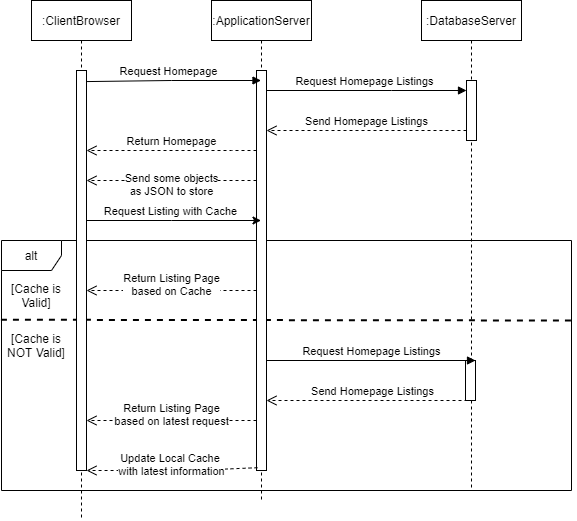

The diagram above was exported from draw.io. Its source (the exported page's mxGraphModel, read from the mxfile embedded in the PNG):
<mxGraphModel dx="997" dy="548" grid="1" gridSize="10" guides="1" tooltips="1" connect="1" arrows="1" fold="1" page="1" pageScale="1" pageWidth="850" pageHeight="1100" math="0" shadow="0">
  <root>
    <mxCell id="0" />
    <mxCell id="1" parent="0" />
    <mxCell id="Qjz0baQaX79wYR9RiFw9-18" value="alt" style="shape=umlFrame;whiteSpace=wrap;html=1;" parent="1" vertex="1">
      <mxGeometry x="90" y="320" width="570" height="250" as="geometry" />
    </mxCell>
    <mxCell id="2E13ImIOeFxUlRi-He8J-3" value="" style="endArrow=none;dashed=1;html=1;strokeWidth=2;rounded=0;exitX=-0.001;exitY=0.317;exitDx=0;exitDy=0;exitPerimeter=0;entryX=1.005;entryY=0.32;entryDx=0;entryDy=0;entryPerimeter=0;" edge="1" parent="1" source="Qjz0baQaX79wYR9RiFw9-18" target="Qjz0baQaX79wYR9RiFw9-18">
      <mxGeometry width="50" height="50" relative="1" as="geometry">
        <mxPoint x="400" y="510" as="sourcePoint" />
        <mxPoint x="450" y="460" as="targetPoint" />
      </mxGeometry>
    </mxCell>
    <mxCell id="Qjz0baQaX79wYR9RiFw9-23" value="Request Homepage Listings" style="html=1;verticalAlign=bottom;endArrow=block;rounded=0;" parent="1" source="3nuBFxr9cyL0pnOWT2aG-5" target="K4PM8aCuWwTGYZJuiSMs-2" edge="1">
      <mxGeometry width="80" relative="1" as="geometry">
        <mxPoint x="410" y="170" as="sourcePoint" />
        <mxPoint x="490" y="170" as="targetPoint" />
        <Array as="points">
          <mxPoint x="480" y="170" />
        </Array>
      </mxGeometry>
    </mxCell>
    <mxCell id="3nuBFxr9cyL0pnOWT2aG-5" value=":ApplicationServer" style="shape=umlLifeline;perimeter=lifelinePerimeter;container=1;collapsible=0;recursiveResize=0;rounded=0;shadow=0;strokeWidth=1;" parent="1" vertex="1">
      <mxGeometry x="300" y="80" width="100" height="500" as="geometry" />
    </mxCell>
    <mxCell id="3nuBFxr9cyL0pnOWT2aG-6" value="" style="points=[];perimeter=orthogonalPerimeter;rounded=0;shadow=0;strokeWidth=1;" parent="3nuBFxr9cyL0pnOWT2aG-5" vertex="1">
      <mxGeometry x="45" y="70" width="10" height="400" as="geometry" />
    </mxCell>
    <mxCell id="K4PM8aCuWwTGYZJuiSMs-1" value=":DatabaseServer" style="shape=umlLifeline;perimeter=lifelinePerimeter;container=1;collapsible=0;recursiveResize=0;rounded=0;shadow=0;strokeWidth=1;" parent="1" vertex="1">
      <mxGeometry x="510" y="80" width="100" height="490" as="geometry" />
    </mxCell>
    <mxCell id="K4PM8aCuWwTGYZJuiSMs-2" value="" style="points=[];perimeter=orthogonalPerimeter;rounded=0;shadow=0;strokeWidth=1;" parent="K4PM8aCuWwTGYZJuiSMs-1" vertex="1">
      <mxGeometry x="45" y="80" width="10" height="60" as="geometry" />
    </mxCell>
    <mxCell id="Qjz0baQaX79wYR9RiFw9-16" value="" style="endArrow=classic;html=1;rounded=0;" parent="1" target="3nuBFxr9cyL0pnOWT2aG-5" edge="1">
      <mxGeometry width="50" height="50" relative="1" as="geometry">
        <mxPoint x="170" y="300" as="sourcePoint" />
        <mxPoint x="450" y="230" as="targetPoint" />
        <Array as="points">
          <mxPoint x="260" y="300" />
        </Array>
      </mxGeometry>
    </mxCell>
    <mxCell id="Qjz0baQaX79wYR9RiFw9-17" value="Request Listing with Cache" style="edgeLabel;html=1;align=center;verticalAlign=middle;resizable=0;points=[];" parent="Qjz0baQaX79wYR9RiFw9-16" vertex="1" connectable="0">
      <mxGeometry x="0.3449" y="-3" relative="1" as="geometry">
        <mxPoint x="-33" y="-13" as="offset" />
      </mxGeometry>
    </mxCell>
    <mxCell id="Qjz0baQaX79wYR9RiFw9-20" value="&lt;div&gt;Send some objects&lt;/div&gt;&lt;div&gt; as JSON to store&lt;/div&gt;" style="html=1;verticalAlign=bottom;endArrow=open;dashed=1;endSize=8;rounded=0;" parent="1" source="3nuBFxr9cyL0pnOWT2aG-6" target="3nuBFxr9cyL0pnOWT2aG-2" edge="1">
      <mxGeometry y="20" relative="1" as="geometry">
        <mxPoint x="460" y="250" as="sourcePoint" />
        <mxPoint x="180" y="260" as="targetPoint" />
        <Array as="points">
          <mxPoint x="290" y="260" />
        </Array>
        <mxPoint as="offset" />
      </mxGeometry>
    </mxCell>
    <mxCell id="Qjz0baQaX79wYR9RiFw9-21" value="&lt;div&gt;Send Homepage Listings&lt;/div&gt;" style="html=1;verticalAlign=bottom;endArrow=open;dashed=1;endSize=8;rounded=0;" parent="1" source="K4PM8aCuWwTGYZJuiSMs-2" target="3nuBFxr9cyL0pnOWT2aG-6" edge="1">
      <mxGeometry relative="1" as="geometry">
        <mxPoint x="560" y="210" as="sourcePoint" />
        <mxPoint x="380" y="250" as="targetPoint" />
        <Array as="points">
          <mxPoint x="460" y="210" />
        </Array>
      </mxGeometry>
    </mxCell>
    <mxCell id="Qjz0baQaX79wYR9RiFw9-22" value="Return Homepage" style="html=1;verticalAlign=bottom;endArrow=open;dashed=1;endSize=8;rounded=0;" parent="1" source="3nuBFxr9cyL0pnOWT2aG-6" target="3nuBFxr9cyL0pnOWT2aG-2" edge="1">
      <mxGeometry relative="1" as="geometry">
        <mxPoint x="300" y="220" as="sourcePoint" />
        <mxPoint x="220" y="220" as="targetPoint" />
        <Array as="points">
          <mxPoint x="320" y="230" />
        </Array>
      </mxGeometry>
    </mxCell>
    <mxCell id="Qjz0baQaX79wYR9RiFw9-24" value="&lt;div&gt;Request Homepage&lt;/div&gt;" style="html=1;verticalAlign=bottom;endArrow=block;rounded=0;exitX=-0.012;exitY=0.028;exitDx=0;exitDy=0;exitPerimeter=0;" parent="1" source="3nuBFxr9cyL0pnOWT2aG-2" target="3nuBFxr9cyL0pnOWT2aG-5" edge="1">
      <mxGeometry width="80" relative="1" as="geometry">
        <mxPoint x="220" y="160" as="sourcePoint" />
        <mxPoint x="300" y="160" as="targetPoint" />
        <Array as="points">
          <mxPoint x="260" y="160" />
        </Array>
      </mxGeometry>
    </mxCell>
    <mxCell id="3nuBFxr9cyL0pnOWT2aG-1" value=":ClientBrowser" style="shape=umlLifeline;perimeter=lifelinePerimeter;container=1;collapsible=0;recursiveResize=0;rounded=0;shadow=0;strokeWidth=1;" parent="1" vertex="1">
      <mxGeometry x="120" y="80" width="100" height="520" as="geometry" />
    </mxCell>
    <mxCell id="3nuBFxr9cyL0pnOWT2aG-2" value="" style="points=[];perimeter=orthogonalPerimeter;rounded=0;shadow=0;strokeWidth=1;" parent="3nuBFxr9cyL0pnOWT2aG-1" vertex="1">
      <mxGeometry x="45" y="70" width="10" height="400" as="geometry" />
    </mxCell>
    <mxCell id="2E13ImIOeFxUlRi-He8J-1" value="[Cache is Valid]" style="text;html=1;strokeColor=none;fillColor=none;align=center;verticalAlign=middle;whiteSpace=wrap;rounded=0;" vertex="1" parent="3nuBFxr9cyL0pnOWT2aG-1">
      <mxGeometry x="-30" y="280" width="70" height="30" as="geometry" />
    </mxCell>
    <mxCell id="2E13ImIOeFxUlRi-He8J-4" value="[Cache is NOT Valid]" style="text;html=1;strokeColor=none;fillColor=none;align=center;verticalAlign=middle;whiteSpace=wrap;rounded=0;" vertex="1" parent="3nuBFxr9cyL0pnOWT2aG-1">
      <mxGeometry x="-30" y="330" width="70" height="30" as="geometry" />
    </mxCell>
    <mxCell id="Qjz0baQaX79wYR9RiFw9-27" value="&lt;div&gt;Return Listing Page&lt;/div&gt;&lt;div&gt; based on Cache&lt;/div&gt;" style="html=1;verticalAlign=bottom;endArrow=open;dashed=1;endSize=8;rounded=0;" parent="1" source="3nuBFxr9cyL0pnOWT2aG-6" target="3nuBFxr9cyL0pnOWT2aG-2" edge="1">
      <mxGeometry y="10" relative="1" as="geometry">
        <mxPoint x="350" y="310" as="sourcePoint" />
        <mxPoint x="270" y="310" as="targetPoint" />
        <Array as="points">
          <mxPoint x="310" y="370" />
        </Array>
        <mxPoint as="offset" />
      </mxGeometry>
    </mxCell>
    <mxCell id="Qjz0baQaX79wYR9RiFw9-29" value="" style="html=1;points=[];perimeter=orthogonalPerimeter;" parent="1" vertex="1">
      <mxGeometry x="554" y="440" width="10" height="40" as="geometry" />
    </mxCell>
    <mxCell id="Qjz0baQaX79wYR9RiFw9-30" value="Request Homepage Listings " style="html=1;verticalAlign=bottom;endArrow=block;entryX=1;entryY=0;rounded=0;" parent="1" source="3nuBFxr9cyL0pnOWT2aG-6" target="Qjz0baQaX79wYR9RiFw9-29" edge="1">
      <mxGeometry relative="1" as="geometry">
        <mxPoint x="624" y="440" as="sourcePoint" />
      </mxGeometry>
    </mxCell>
    <mxCell id="Qjz0baQaX79wYR9RiFw9-31" value="Send Homepage Listings" style="html=1;verticalAlign=bottom;endArrow=open;dashed=1;endSize=8;rounded=0;exitX=0.8;exitY=1;exitDx=0;exitDy=0;exitPerimeter=0;" parent="1" source="Qjz0baQaX79wYR9RiFw9-29" target="3nuBFxr9cyL0pnOWT2aG-6" edge="1">
      <mxGeometry x="-0.0244" relative="1" as="geometry">
        <mxPoint x="624" y="497" as="targetPoint" />
        <mxPoint x="560" y="460" as="sourcePoint" />
        <Array as="points">
          <mxPoint x="460" y="480" />
        </Array>
        <mxPoint as="offset" />
      </mxGeometry>
    </mxCell>
    <mxCell id="Qjz0baQaX79wYR9RiFw9-32" value="&lt;div&gt;Return Listing Page&lt;/div&gt;&lt;div&gt; based on latest request&lt;br&gt;&lt;/div&gt;" style="html=1;verticalAlign=bottom;endArrow=open;dashed=1;endSize=8;rounded=0;" parent="1" source="3nuBFxr9cyL0pnOWT2aG-6" target="3nuBFxr9cyL0pnOWT2aG-2" edge="1">
      <mxGeometry y="10" relative="1" as="geometry">
        <mxPoint x="355" y="380" as="sourcePoint" />
        <mxPoint x="185" y="380" as="targetPoint" />
        <Array as="points">
          <mxPoint x="270" y="500" />
        </Array>
        <mxPoint as="offset" />
      </mxGeometry>
    </mxCell>
    <mxCell id="Qjz0baQaX79wYR9RiFw9-33" value="&lt;div&gt;Update Local Cache &lt;br&gt;&lt;/div&gt;&lt;div&gt;with latest information&lt;/div&gt;" style="html=1;verticalAlign=bottom;endArrow=open;dashed=1;endSize=8;rounded=0;exitX=0.1;exitY=0.993;exitDx=0;exitDy=0;exitPerimeter=0;" parent="1" source="3nuBFxr9cyL0pnOWT2aG-6" target="3nuBFxr9cyL0pnOWT2aG-2" edge="1">
      <mxGeometry y="10" relative="1" as="geometry">
        <mxPoint x="345" y="530" as="sourcePoint" />
        <mxPoint x="175" y="530" as="targetPoint" />
        <Array as="points">
          <mxPoint x="280" y="550" />
        </Array>
        <mxPoint as="offset" />
      </mxGeometry>
    </mxCell>
  </root>
</mxGraphModel>